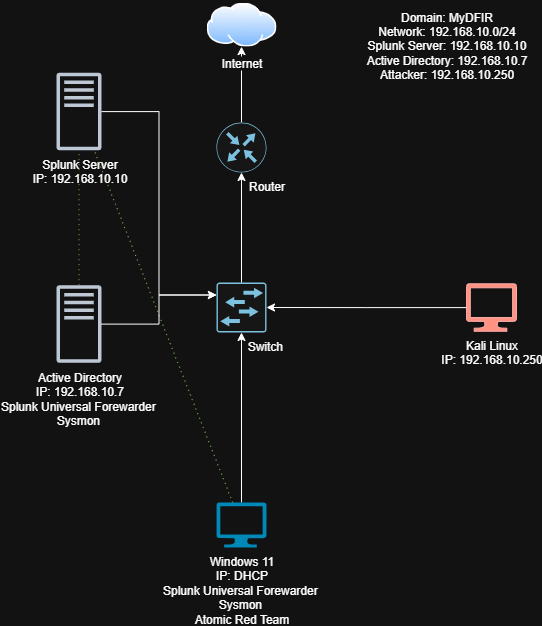

The diagram above was exported from draw.io. Its source (the exported page's mxGraphModel, read from the mxfile embedded in the PNG):
<mxGraphModel dx="1636" dy="498" grid="1" gridSize="10" guides="1" tooltips="1" connect="1" arrows="1" fold="1" page="1" pageScale="1" pageWidth="850" pageHeight="1100" math="0" shadow="0">
  <root>
    <mxCell id="0" />
    <mxCell id="1" parent="0" />
    <mxCell id="-JCRRAWmRFlubqNTXNn4-1" value="&lt;div&gt;&lt;font style=&quot;color: light-dark(rgb(0, 0, 0), rgb(255, 255, 255));&quot;&gt;Splunk Server&lt;/font&gt;&lt;/div&gt;&lt;div&gt;&lt;font style=&quot;color: light-dark(rgb(0, 0, 0), rgb(255, 255, 255));&quot;&gt;IP: 192.168.10.10&lt;/font&gt;&lt;/div&gt;&lt;div&gt;&lt;br&gt;&lt;/div&gt;" style="sketch=0;outlineConnect=0;fontColor=#232F3E;gradientColor=none;fillColor=#232F3D;strokeColor=none;dashed=0;verticalLabelPosition=bottom;verticalAlign=top;align=center;html=1;fontSize=12;fontStyle=0;aspect=fixed;pointerEvents=1;shape=mxgraph.aws4.traditional_server;" parent="1" vertex="1">
      <mxGeometry x="50" y="90" width="45" height="78" as="geometry" />
    </mxCell>
    <mxCell id="vztEF9ce1aDZOyxAUHtC-2" style="rounded=0;orthogonalLoop=1;jettySize=auto;html=1;dashed=1;dashPattern=1 4;fillColor=#60a917;strokeColor=#2D7600;startArrow=none;startFill=0;endArrow=none;" parent="1" source="-JCRRAWmRFlubqNTXNn4-2" target="-JCRRAWmRFlubqNTXNn4-1" edge="1">
      <mxGeometry relative="1" as="geometry" />
    </mxCell>
    <mxCell id="-JCRRAWmRFlubqNTXNn4-2" value="&lt;div&gt;&lt;font style=&quot;color: light-dark(rgb(0, 0, 0), rgb(255, 255, 255));&quot;&gt;Active Directory&lt;/font&gt;&lt;/div&gt;&lt;div&gt;&lt;span style=&quot;color: light-dark(rgb(0, 0, 0), rgb(255, 255, 255)); background-color: transparent;&quot;&gt;IP: 192.168.10.7&lt;/span&gt;&lt;/div&gt;&lt;div&gt;&lt;font style=&quot;color: light-dark(rgb(0, 0, 0), rgb(255, 255, 255));&quot;&gt;Splunk Universal Forewarder&amp;nbsp;&lt;/font&gt;&lt;/div&gt;&lt;div&gt;&lt;font style=&quot;color: light-dark(rgb(0, 0, 0), rgb(255, 255, 255));&quot;&gt;Sysmon&amp;nbsp;&lt;/font&gt;&lt;/div&gt;" style="sketch=0;outlineConnect=0;fontColor=#232F3E;gradientColor=none;fillColor=#232F3D;strokeColor=none;dashed=0;verticalLabelPosition=bottom;verticalAlign=top;align=center;html=1;fontSize=12;fontStyle=0;aspect=fixed;pointerEvents=1;shape=mxgraph.aws4.traditional_server;" parent="1" vertex="1">
      <mxGeometry x="50" y="302.5" width="45" height="78" as="geometry" />
    </mxCell>
    <mxCell id="-JCRRAWmRFlubqNTXNn4-11" style="edgeStyle=orthogonalEdgeStyle;rounded=0;orthogonalLoop=1;jettySize=auto;html=1;entryX=0.5;entryY=1;entryDx=0;entryDy=0;entryPerimeter=0;" parent="1" source="-JCRRAWmRFlubqNTXNn4-3" target="-JCRRAWmRFlubqNTXNn4-6" edge="1">
      <mxGeometry relative="1" as="geometry">
        <mxPoint x="210" y="360" as="targetPoint" />
      </mxGeometry>
    </mxCell>
    <mxCell id="vztEF9ce1aDZOyxAUHtC-1" style="rounded=0;orthogonalLoop=1;jettySize=auto;html=1;dashed=1;dashPattern=1 4;shadow=0;endArrow=none;startFill=0;fillColor=#60a917;strokeColor=#2D7600;" parent="1" source="-JCRRAWmRFlubqNTXNn4-3" target="-JCRRAWmRFlubqNTXNn4-1" edge="1">
      <mxGeometry relative="1" as="geometry" />
    </mxCell>
    <mxCell id="-JCRRAWmRFlubqNTXNn4-3" value="Windows 11&lt;div&gt;IP: DHCP&lt;/div&gt;&lt;div&gt;&lt;div&gt;&lt;font style=&quot;color: light-dark(rgb(0, 0, 0), rgb(255, 255, 255));&quot;&gt;Splunk Universal Forewarder&amp;nbsp;&lt;/font&gt;&lt;/div&gt;&lt;div style=&quot;color: rgb(189, 199, 212);&quot;&gt;&lt;font style=&quot;color: light-dark(rgb(0, 0, 0), rgb(255, 255, 255));&quot;&gt;Sysmon&lt;/font&gt;&lt;span style=&quot;color: light-dark(rgb(189, 199, 212), rgb(59, 68, 79));&quot;&gt;&amp;nbsp;&lt;/span&gt;&lt;/div&gt;&lt;/div&gt;&lt;div&gt;Atomic Red Team&lt;/div&gt;" style="verticalLabelPosition=bottom;html=1;verticalAlign=top;align=center;strokeColor=none;fillColor=#00BEF2;shape=mxgraph.azure.computer;pointerEvents=1;" parent="1" vertex="1">
      <mxGeometry x="210" y="520" width="50" height="45" as="geometry" />
    </mxCell>
    <mxCell id="-JCRRAWmRFlubqNTXNn4-4" value="&lt;div&gt;&lt;span&gt;&lt;font style=&quot;color: light-dark(rgb(0, 0, 0), rgb(255, 255, 255));&quot;&gt;Kali Linux&lt;/font&gt;&lt;/span&gt;&lt;/div&gt;&lt;span style=&quot;color: rgb(255, 255, 255);&quot;&gt;&lt;font style=&quot;color: light-dark(rgb(0, 0, 0), rgb(255, 255, 255));&quot;&gt;IP: 192.168.10.250&lt;/font&gt;&lt;/span&gt;" style="verticalLabelPosition=bottom;html=1;verticalAlign=top;align=center;strokeColor=#B20000;fillColor=#e51400;shape=mxgraph.azure.computer;pointerEvents=1;fontColor=#ffffff;" parent="1" vertex="1">
      <mxGeometry x="460" y="301.25" width="50" height="47.5" as="geometry" />
    </mxCell>
    <mxCell id="-JCRRAWmRFlubqNTXNn4-6" value="&amp;nbsp; &amp;nbsp; &amp;nbsp; &amp;nbsp; &amp;nbsp; &amp;nbsp; &amp;nbsp; Switch" style="sketch=0;points=[[0.015,0.015,0],[0.985,0.015,0],[0.985,0.985,0],[0.015,0.985,0],[0.25,0,0],[0.5,0,0],[0.75,0,0],[1,0.25,0],[1,0.5,0],[1,0.75,0],[0.75,1,0],[0.5,1,0],[0.25,1,0],[0,0.75,0],[0,0.5,0],[0,0.25,0]];verticalLabelPosition=bottom;html=1;verticalAlign=top;aspect=fixed;align=center;pointerEvents=1;shape=mxgraph.cisco19.rect;prIcon=l2_switch;fillColor=#FAFAFA;strokeColor=#005073;" parent="1" vertex="1">
      <mxGeometry x="210" y="300" width="50" height="50" as="geometry" />
    </mxCell>
    <mxCell id="-JCRRAWmRFlubqNTXNn4-24" style="edgeStyle=orthogonalEdgeStyle;rounded=0;orthogonalLoop=1;jettySize=auto;html=1;" parent="1" source="-JCRRAWmRFlubqNTXNn4-7" target="-JCRRAWmRFlubqNTXNn4-8" edge="1">
      <mxGeometry relative="1" as="geometry" />
    </mxCell>
    <mxCell id="-JCRRAWmRFlubqNTXNn4-7" value="&amp;nbsp; &amp;nbsp; &amp;nbsp; &amp;nbsp; &amp;nbsp; &amp;nbsp; &amp;nbsp; &amp;nbsp;Router" style="sketch=0;points=[[0.5,0,0],[1,0.5,0],[0.5,1,0],[0,0.5,0],[0.145,0.145,0],[0.8555,0.145,0],[0.855,0.8555,0],[0.145,0.855,0]];verticalLabelPosition=bottom;html=1;verticalAlign=top;aspect=fixed;align=center;pointerEvents=1;shape=mxgraph.cisco19.rect;prIcon=router;fillColor=#FAFAFA;strokeColor=#005073;" parent="1" vertex="1">
      <mxGeometry x="210" y="140" width="50" height="50" as="geometry" />
    </mxCell>
    <mxCell id="-JCRRAWmRFlubqNTXNn4-8" value="Internet" style="image;aspect=fixed;perimeter=ellipsePerimeter;html=1;align=center;shadow=0;dashed=0;spacingTop=3;image=img/lib/active_directory/internet_cloud.svg;" parent="1" vertex="1">
      <mxGeometry x="200" y="20" width="70" height="44.1" as="geometry" />
    </mxCell>
    <mxCell id="-JCRRAWmRFlubqNTXNn4-12" style="edgeStyle=orthogonalEdgeStyle;rounded=0;orthogonalLoop=1;jettySize=auto;html=1;entryX=1;entryY=0.5;entryDx=0;entryDy=0;entryPerimeter=0;" parent="1" source="-JCRRAWmRFlubqNTXNn4-4" target="-JCRRAWmRFlubqNTXNn4-6" edge="1">
      <mxGeometry relative="1" as="geometry" />
    </mxCell>
    <mxCell id="-JCRRAWmRFlubqNTXNn4-17" style="edgeStyle=orthogonalEdgeStyle;rounded=0;orthogonalLoop=1;jettySize=auto;html=1;entryX=0;entryY=0.25;entryDx=0;entryDy=0;entryPerimeter=0;" parent="1" source="-JCRRAWmRFlubqNTXNn4-1" target="-JCRRAWmRFlubqNTXNn4-6" edge="1">
      <mxGeometry relative="1" as="geometry" />
    </mxCell>
    <mxCell id="-JCRRAWmRFlubqNTXNn4-22" style="edgeStyle=orthogonalEdgeStyle;rounded=0;orthogonalLoop=1;jettySize=auto;html=1;entryX=0;entryY=0.25;entryDx=0;entryDy=0;entryPerimeter=0;" parent="1" source="-JCRRAWmRFlubqNTXNn4-2" target="-JCRRAWmRFlubqNTXNn4-6" edge="1">
      <mxGeometry relative="1" as="geometry" />
    </mxCell>
    <mxCell id="-JCRRAWmRFlubqNTXNn4-23" style="edgeStyle=orthogonalEdgeStyle;rounded=0;orthogonalLoop=1;jettySize=auto;html=1;entryX=0.5;entryY=1;entryDx=0;entryDy=0;entryPerimeter=0;" parent="1" source="-JCRRAWmRFlubqNTXNn4-6" target="-JCRRAWmRFlubqNTXNn4-7" edge="1">
      <mxGeometry relative="1" as="geometry" />
    </mxCell>
    <mxCell id="-JCRRAWmRFlubqNTXNn4-25" value="Domain: MyDFIR&lt;div&gt;Network: 192.168.10.0/24&lt;/div&gt;&lt;div&gt;Splunk Server: 192.168.10.10&lt;/div&gt;&lt;div&gt;Active Directory: 192.168.10.7&lt;/div&gt;&lt;div&gt;Attacker: 192.168.10.250&lt;/div&gt;" style="text;html=1;align=center;verticalAlign=middle;resizable=0;points=[];autosize=1;strokeColor=none;fillColor=none;" parent="1" vertex="1">
      <mxGeometry x="350" y="18" width="180" height="90" as="geometry" />
    </mxCell>
  </root>
</mxGraphModel>